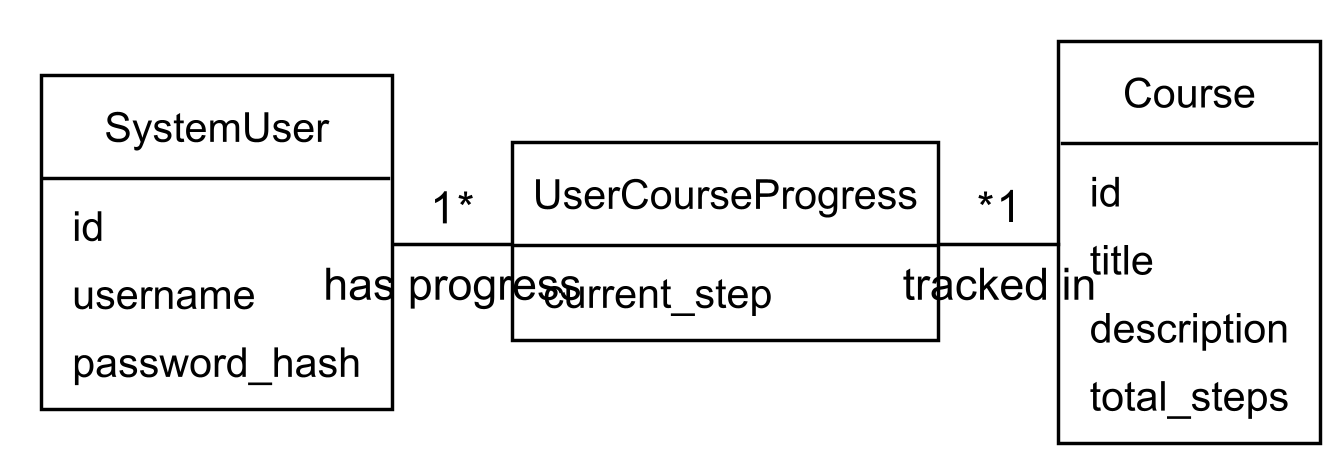

The diagram above was rendered by PlantUML. Its source (embedded in the PNG):
@startuml
' Put global PlantUML commands here (e.g., !theme or skinparam)
!include https://raw.githubusercontent.com/fredoslav2004/MinimalThemePUML/refs/heads/main/minimal-theme.puml
scale 3

class SystemUser
{
    id
    username
    password_hash
}
class UserCourseProgress {
    current_step
}
class Course {
    id
    title
    description
    total_steps
}
SystemUser "1" -right- "*" UserCourseProgress : has progress
Course "1" -left- "*" UserCourseProgress : tracked in
@enduml